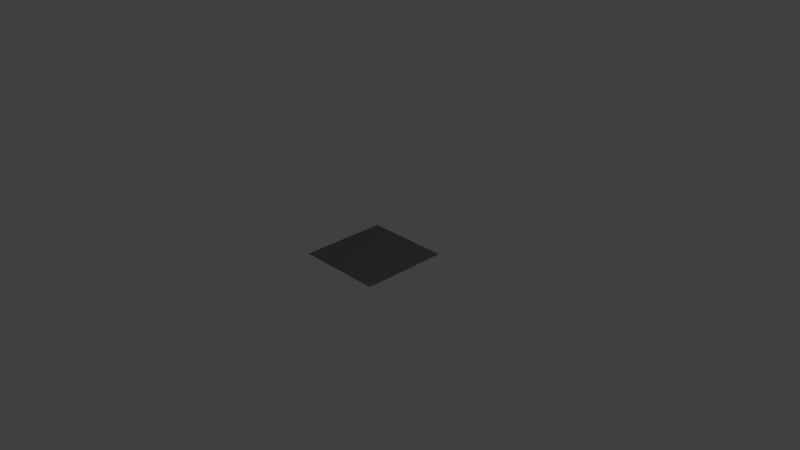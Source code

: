 # Source: DropZone.blend  (saved by Blender 2.71.0; exported with 4.5.12 LTS)
import bpy
from mathutils import Matrix  # noqa: F401  (used for matrix-valued properties, if any)

bpy.ops.wm.read_factory_settings(use_empty=True)
scene = bpy.context.scene
scene.name = 'Scene'

# ---- collections
col_collection_1 = bpy.data.collections.new('Collection 1'); scene.collection.children.link(col_collection_1)

# ---- materials (node trees are filled in below, after node groups)
mat_material_001 = bpy.data.materials.new('Material.001')
mat_material_001.alpha_threshold = 0.0
mat_material_001.use_transparent_shadow = False
mat_material_001.diffuse_color = (0.168, 0.168, 0.168, 1.0)
mat_material_001.roughness = 0.5
mat_material_001.line_color = (0.0, 0.0, 0.0, 1.0)

# ---- material node trees

# ---- world
world_world = bpy.data.worlds.new('World'); scene.world = world_world
world_world.color = (0.05088, 0.05088, 0.05088)
world_world.use_sun_shadow = False
world_world.sun_shadow_jitter_overblur = 0.0
world_world.cycles.sampling_method = 'MANUAL'
world_world.cycles.sample_map_resolution = 256

# ---- cameras
cam_camera = bpy.data.cameras.new('Camera')
cam_camera.clip_end = 100.0
cam_camera.lens = 35.0
cam_camera.sensor_width = 32.0
cam_camera.sensor_height = 18.0
cam_camera.ortho_scale = 7.314
cam_camera.dof.focus_distance = 0.0
cam_camera.dof.aperture_fstop = 128.0

# ---- lights
light_lamp = bpy.data.lights.new('Lamp', 'POINT')
light_lamp.transmission_factor = 0.0
light_lamp.cutoff_distance = 30.0
light_lamp.energy = 100.0
light_lamp.shadow_buffer_clip_start = 1.001
light_lamp.shadow_soft_size = 0.1
light_lamp.shadow_maximum_resolution = 0.006
light_lamp.use_absolute_resolution = True
light_lamp.cycles.use_multiple_importance_sampling = False

# ---- meshes
me_dropzone = bpy.data.meshes.new('DropZone')
me_dropzone.from_pydata([(0.1969, -0.1969, 0.003937), (-0.1969, -0.1969, 0.003937), (-0.1969, -0.1969, 0.0), (0.1969, -0.1969, 0.0), (-0.1969, 0.1969, 0.003937), (-0.1969, 0.1969, 0.0), (0.1969, 0.1969, 0.003937), (0.1969, 0.1969, 0.0)], [], [(0, 1, 2), (2, 3, 0), (1, 4, 5), (5, 2, 1), (4, 6, 7), (7, 5, 4), (6, 0, 3), (3, 7, 6), (6, 4, 1), (1, 0, 6), (7, 3, 2), (2, 5, 7)])
me_dropzone.materials.append(mat_material_001)
me_dropzone.use_remesh_preserve_volume = False
me_dropzone.use_remesh_preserve_attributes = False
me_dropzone.use_mirror_vertex_groups = False
me_dropzone.update()

# ---- objects
ob_dropzone = bpy.data.objects.new('DropZone', me_dropzone)
ob_lamp = bpy.data.objects.new('Lamp', light_lamp)
ob_camera = bpy.data.objects.new('Camera', cam_camera)

# ---- transforms, parenting, visibility, modifiers, constraints
ob_dropzone.location = (0.0, 0.0, 0.0)
ob_dropzone.scale = (3.0, 3.0, 1.0)
ob_dropzone.lineart.crease_threshold = 0.0
ob_lamp.location = (4.076, 1.005, 5.904)
ob_lamp.rotation_euler = (0.6503, 0.05522, 1.866)
ob_lamp.lock_rotations_4d = False
ob_lamp.empty_display_type = 'ARROWS'
ob_lamp.color = (0.0, 0.0, 0.0, 0.0)
ob_lamp.lineart.crease_threshold = 0.0
ob_camera.location = (7.481, -6.508, 5.344)
ob_camera.rotation_euler = (1.109, 0.01082, 0.8149)
ob_camera.lock_rotations_4d = False
ob_camera.empty_display_type = 'ARROWS'
ob_camera.color = (0.0, 0.0, 0.0, 0.0)
ob_camera.display_type = 'WIRE'
ob_camera.lineart.crease_threshold = 0.0

# ---- collection membership
col_collection_1.objects.link(ob_dropzone)
col_collection_1.objects.link(ob_lamp)
col_collection_1.objects.link(ob_camera)

# ---- scene / render settings (as saved in the file)
scene.camera = ob_camera
scene.frame_start = 1; scene.frame_end = 250; scene.frame_set(1)
scene.render.engine = 'BLENDER_EEVEE_NEXT'
scene.render.resolution_percentage = 50
scene.render.dither_intensity = 0.0
scene.cycles.use_denoising = False
scene.cycles.samples = 10
scene.cycles.sampling_pattern = 'TABULATED_SOBOL'
scene.cycles.light_sampling_threshold = 0.0
scene.cycles.use_adaptive_sampling = False
scene.cycles.use_light_tree = False
scene.cycles.blur_glossy = 0.0
scene.cycles.volume_bounces = 1
scene.cycles.pixel_filter_type = 'GAUSSIAN'
scene.cycles.sample_clamp_indirect = 0.0
scene.view_settings.view_transform = 'Standard'
bpy.context.view_layer.update()
